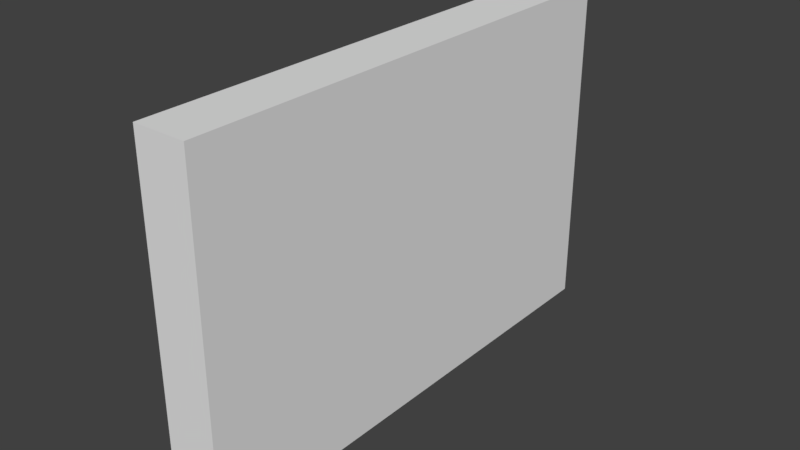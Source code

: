 # Source: Wall.blend  (saved by Blender 2.79.0; exported with 4.5.12 LTS)
import bpy
from mathutils import Matrix  # noqa: F401  (used for matrix-valued properties, if any)

bpy.ops.wm.read_factory_settings(use_empty=True)
scene = bpy.context.scene
scene.name = 'Scene'

# ---- collections
col_collection_1 = bpy.data.collections.new('Collection 1'); scene.collection.children.link(col_collection_1)

# ---- world
world_world = bpy.data.worlds.new('World'); scene.world = world_world
world_world.color = (0.05088, 0.05088, 0.05088)
world_world.use_sun_shadow = False
world_world.sun_shadow_jitter_overblur = 0.0
world_world.cycles.sampling_method = 'MANUAL'

# ---- meshes
me_cube_001 = bpy.data.meshes.new('Cube.001')
me_cube_001.from_pydata([(-0.35, -3.0, 0.0), (-0.35, -3.0, 4.0), (-0.35, 3.0, 0.0), (-0.35, 3.0, 4.0), (0.35, -3.0, 0.0), (0.35, -3.0, 4.0), (0.35, 3.0, 0.0), (0.35, 3.0, 4.0)], [], [(0, 1, 3, 2), (2, 3, 7, 6), (6, 7, 5, 4), (4, 5, 1, 0), (2, 6, 4, 0), (7, 3, 1, 5)])
_uv = me_cube_001.uv_layers.new(name='UVMap')
_uv.uv.foreach_set('vector', [0.0, 0.0, 0.0, 1.0, 1.0, 1.0, 1.0, 0.0, 0.0, 0.0, 0.0, 1.0, 0.1864, 1.0, 0.1864, 0.0, 1.0, 0.0, 1.0, 1.0, 0.0, 1.0, 0.0, 0.0, 1.0, 0.004782, 1.0, 1.0, 0.8119, 1.0, 0.8119, 0.0, 0.5187, 0.374, 0.5932, 0.374, 0.5932, 0.974, 0.5187, 0.974, 1.0, 0.875, 1.0, 1.0, 0.0, 1.0, 0.0, 0.875])
me_cube_001.use_remesh_preserve_volume = False
me_cube_001.use_remesh_preserve_attributes = False
me_cube_001.use_mirror_vertex_groups = False
me_cube_001.update()
me_cube_004 = bpy.data.meshes.new('Cube.004')
me_cube_004.from_pydata([(0.35, -3.0, 0.0), (0.35, -3.0, 4.0), (0.35, -3.35, 0.0), (0.35, -3.35, 4.0), (-0.35, -3.0, 0.0), (-0.35, -3.0, 4.0), (-0.35, -3.35, 0.0), (-0.35, -3.35, 4.0)], [], [(0, 1, 3, 2), (2, 3, 7, 6), (6, 7, 5, 4), (4, 5, 1, 0), (2, 6, 4, 0), (7, 3, 1, 5)])
me_cube_004.use_remesh_preserve_volume = False
me_cube_004.use_remesh_preserve_attributes = False
me_cube_004.use_mirror_vertex_groups = False
me_cube_004.update()
me_cube_002 = bpy.data.meshes.new('Cube.002')
me_cube_002.from_pydata([(-0.35, 3.0, 0.0), (-0.35, 3.0, 4.0), (-0.35, 3.35, 0.0), (-0.35, 3.35, 4.0), (0.35, 3.0, 0.0), (0.35, 3.0, 4.0), (0.35, 3.35, 0.0), (0.35, 3.35, 4.0)], [], [(0, 1, 3, 2), (2, 3, 7, 6), (6, 7, 5, 4), (4, 5, 1, 0), (2, 6, 4, 0), (7, 3, 1, 5)])
me_cube_002.use_remesh_preserve_volume = False
me_cube_002.use_remesh_preserve_attributes = False
me_cube_002.use_mirror_vertex_groups = False
me_cube_002.update()
me_cube = bpy.data.meshes.new('Cube')
me_cube.from_pydata([(-0.35, -3.35, 4.0), (-0.35, -3.35, 4.5), (-0.35, 3.35, 4.0), (-0.35, 3.35, 4.5), (0.35, -3.35, 4.0), (0.35, -3.35, 4.5), (0.35, 3.35, 4.0), (0.35, 3.35, 4.5)], [], [(0, 1, 3, 2), (2, 3, 7, 6), (6, 7, 5, 4), (4, 5, 1, 0), (2, 6, 4, 0), (7, 3, 1, 5)])
me_cube.use_remesh_preserve_volume = False
me_cube.use_remesh_preserve_attributes = False
me_cube.use_mirror_vertex_groups = False
me_cube.update()

# ---- objects
ob_cube = bpy.data.objects.new('Cube', me_cube_001)
ob_right = bpy.data.objects.new('Right', me_cube_004)
ob_left = bpy.data.objects.new('Left', me_cube_002)
ob_up = bpy.data.objects.new('Up', me_cube)

# ---- transforms, parenting, visibility, modifiers, constraints
ob_cube.location = (0.0, 0.0, 0.0)
ob_cube.lineart.crease_threshold = 0.0
ob_right.parent = ob_cube
ob_right.location = (0.0, 0.0, 0.0)
ob_right.lineart.crease_threshold = 0.0
ob_left.parent = ob_cube
ob_left.location = (0.0, 0.0, 0.0)
ob_left.lineart.crease_threshold = 0.0
ob_up.parent = ob_cube
ob_up.location = (0.0, 0.0, 0.0)
ob_up.lineart.crease_threshold = 0.0

# ---- collection membership
col_collection_1.objects.link(ob_cube)
col_collection_1.objects.link(ob_right)
col_collection_1.objects.link(ob_left)
col_collection_1.objects.link(ob_up)

# ---- scene / render settings (as saved in the file)
scene.frame_start = 1; scene.frame_end = 250; scene.frame_set(1)
scene.render.engine = 'BLENDER_EEVEE_NEXT'
scene.render.resolution_percentage = 50
scene.render.dither_intensity = 0.0
scene.cycles.use_denoising = False
scene.cycles.samples = 128
scene.cycles.sampling_pattern = 'TABULATED_SOBOL'
scene.cycles.use_adaptive_sampling = False
scene.cycles.use_light_tree = False
scene.cycles.blur_glossy = 0.0
scene.cycles.sample_clamp_indirect = 0.0
scene.view_settings.view_transform = 'Standard'
bpy.context.view_layer.update()

# ---- added for rendering (the .blend has no active camera and no usable light): camera, sun
cam_auto = bpy.data.cameras.new('AutoCamera')
cam_auto.lens = 50.0
cam_auto.sensor_width = 36.0
cam_auto.clip_end = 1000.0
ob_auto_camera = bpy.data.objects.new('AutoCamera', cam_auto)
scene.collection.objects.link(ob_auto_camera)
ob_auto_camera.location = (7.49546, -8.99455, 8.24637)
ob_auto_camera.rotation_euler = (1.09748, -7.21219e-08, 0.694738)
scene.camera = ob_auto_camera
light_auto_sun = bpy.data.lights.new('AutoSun', 'SUN')
light_auto_sun.energy = 3.0
light_auto_sun.angle = 0.0523599
ob_auto_sun = bpy.data.objects.new('AutoSun', light_auto_sun)
scene.collection.objects.link(ob_auto_sun)
ob_auto_sun.rotation_euler = (0.872665, 0.174533, 0.523599)
bpy.context.view_layer.update()
